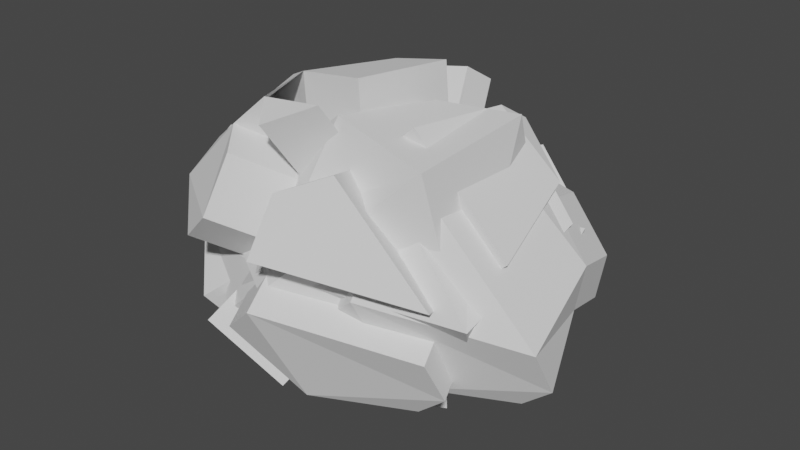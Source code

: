 # Source: Rocks.blend  (saved by Blender 2.81.16; exported with 4.5.12 LTS)
import bpy
from mathutils import Matrix  # noqa: F401  (used for matrix-valued properties, if any)

bpy.ops.wm.read_factory_settings(use_empty=True)
scene = bpy.context.scene
scene.name = 'Scene'

# ---- collections
col_collection = bpy.data.collections.new('Collection'); scene.collection.children.link(col_collection)

# ---- world
world_world = bpy.data.worlds.new('World'); scene.world = world_world
world_world.use_nodes = True; world_world.node_tree.nodes.clear()
_N = world_world.node_tree.nodes; _L = world_world.node_tree.links
n0 = _N.new('ShaderNodeOutputWorld'); n0.name = 'World Output'; n0.location = (300, 300)
n1 = _N.new('ShaderNodeBackground'); n1.name = 'Background'; n1.location = (10, 300)
n1.inputs[0].default_value = (0.05088, 0.05088, 0.05088, 1.0)
_L.new(n1.outputs[0], n0.inputs[0])
n0.is_active_output = True
world_world.color = (0.05088, 0.05088, 0.05088)
world_world.use_sun_shadow = False
world_world.sun_shadow_jitter_overblur = 0.0

# ---- meshes
me_sphere_002 = bpy.data.meshes.new('Sphere.002')
me_sphere_002.from_pydata([(0.08938, -0.3699, 1.767), (-0.01961, 0.8302, 0.05714), (0.8265, 0.7075, 1.017), (0.6388, -0.2881, -0.132), (1.023, -0.4898, 0.5889), (-0.2661, -0.687, -0.1583), (-0.4417, -0.7039, 1.439), (-1.265, -0.06287, 1.299), (-0.484, -1.177, 0.8029), (-1.033, 0.5843, 1.096), (-0.8865, 0.6584, 0.8312), (-0.8746, 0.9417, 1.068), (0.2615, 0.7688, 1.421), (-0.009335, 0.9555, 1.151), (0.769, 0.669, 0.5941), (1.051, -0.2512, 0.1419), (-0.8369, -0.1433, 1.687), (0.223, 0.597, 1.7), (-0.4768, 0.7115, 1.655), (-0.7149, 0.2313, -0.02295), (-0.7033, 0.8194, 0.3136), (-0.4117, 1.099, 0.1789), (-0.5228, -0.3729, -0.00979), (-0.8537, -1.057, 0.4721), (-1.277, -0.4413, 0.9134), (-0.7801, -0.06051, 0.004288)], [], [(3, 1, 14, 15), (0, 6, 8, 4), (6, 0, 16), (9, 11, 10), (20, 10, 11, 13, 21), (4, 8, 23, 5, 3, 15), (4, 15, 14, 2), (21, 13, 12, 2, 14, 1), (25, 22, 23, 24), (16, 18, 11, 9, 7), (13, 11, 18, 17, 12), (12, 17, 0, 4, 2), (18, 16, 0, 17), (25, 24, 7, 9, 10, 20, 19), (20, 21, 1, 19), (23, 8, 6, 16, 7, 24), (23, 22, 5), (1, 3, 5, 22, 25, 19)])
_uv = me_sphere_002.uv_layers.new(name='UVMap')
_uv.uv.foreach_set('vector', [0.487, 0.5189, 0.64, 0.4199, 0.6439, 0.6868, 0.4809, 0.6203, 0.1021, 0.6808, 0.1205, 0.6185, 0.2012, 0.5011, 0.3982, 0.7583, 0.1205, 0.6185, 0.1021, 0.6808, 0.08144, 0.5626, 0.9148, 0.4193, 0.903, 0.467, 0.8982, 0.4167, 0.7881, 0.3186, 0.8982, 0.4167, 0.901, 0.5022, 0.8257, 0.6768, 0.7322, 0.38, 0.4006, 0.7532, 0.2012, 0.5011, 0.2099, 0.3809, 0.359, 0.2603, 0.4868, 0.5201, 0.4766, 0.6524, 0.4006, 0.7532, 0.4828, 0.648, 0.6439, 0.6868, 0.6961, 0.7543, 0.7322, 0.38, 0.8257, 0.6768, 0.8191, 0.7215, 0.6961, 0.7543, 0.6439, 0.6868, 0.659, 0.3864, 0.4507, 0.06275, 0.34, 0.1655, 0.1922, 0.3313, 0.05329, 0.3142, 0.08144, 0.5626, 0.8703, 0.581, 0.903, 0.467, 0.9148, 0.4193, 0.3167, 0.4042, 0.8257, 0.6768, 0.901, 0.5022, 0.8703, 0.581, 0.8237, 0.7055, 0.8191, 0.7215, 0.8191, 0.7215, 0.8237, 0.7055, 0.1021, 0.6808, 0.3982, 0.7583, 0.6961, 0.7543, 0.8703, 0.581, 0.08144, 0.5626, 0.1021, 0.6808, 0.8237, 0.7055, 0.4507, 0.06275, 0.03911, 0.3366, 0.001924, 0.3757, 0.9148, 0.4193, 0.8982, 0.4167, 0.7881, 0.3186, 0.6024, 0.1413, 0.7881, 0.3186, 0.7322, 0.38, 0.6567, 0.3829, 0.6024, 0.1413, 0.2099, 0.3809, 0.2012, 0.5011, 0.1205, 0.6185, 0.08144, 0.5626, 0.3167, 0.4042, 0.05329, 0.3142, 0.1922, 0.3313, 0.34, 0.1655, 0.359, 0.2603, 0.64, 0.4199, 0.4869, 0.5188, 0.359, 0.2603, 0.34, 0.1655, 0.4507, 0.06275, 0.6024, 0.1413])
me_sphere_002.use_remesh_fix_poles = True
me_sphere_002.use_remesh_preserve_attributes = False
me_sphere_002.use_mirror_vertex_groups = False
me_sphere_002.update()
me_sphere_010 = bpy.data.meshes.new('Sphere.010')
me_sphere_010.from_pydata([(0.06291, -0.468, 1.661), (-0.01961, 0.8302, 0.05714), (0.7209, 0.6274, 1.014), (0.6287, -0.08154, 0.00101), (0.9069, -0.3634, 0.7189), (-0.2762, -0.4804, -0.02532), (-0.4128, -0.6593, 1.434), (-1.016, -0.2165, 1.27), (-0.4652, -0.9254, 0.9306), (-0.7594, 0.3703, 1.222), (-0.767, 0.5985, 1.017), (-0.5344, 0.6836, 1.229), (0.2615, 0.7688, 1.421), (0.05737, 0.9114, 1.186), (0.6634, 0.5889, 0.5912), (0.9354, -0.1247, 0.272), (-0.6137, -0.3949, 1.552), (0.1966, 0.499, 1.595), (-0.2825, 0.4153, 1.526), (-0.7149, 0.2313, -0.02295), (-0.6366, 0.7753, 0.3487), (-0.345, 1.055, 0.2139), (-0.5228, -0.3729, -0.00979), (-0.8349, -0.8056, 0.5998), (-1.248, -0.3967, 0.9081), (-0.7801, -0.06051, 0.004288)], [], [(3, 1, 14, 15), (0, 6, 8, 4), (6, 0, 16), (9, 11, 10), (20, 10, 11, 13, 21), (4, 8, 23, 5, 3, 15), (4, 15, 14, 2), (21, 13, 12, 2, 14, 1), (25, 22, 23, 24), (16, 18, 11, 9, 7), (13, 11, 18, 17, 12), (12, 17, 0, 4, 2), (18, 16, 0, 17), (25, 24, 7, 9, 10, 20, 19), (20, 21, 1, 19), (23, 8, 6, 16, 7, 24), (23, 22, 5), (1, 3, 5, 22, 25, 19)])
_uv = me_sphere_010.uv_layers.new(name='UVMap')
_uv.uv.foreach_set('vector', [0.487, 0.5189, 0.64, 0.4199, 0.6439, 0.6868, 0.4809, 0.6203, 0.1021, 0.6808, 0.1205, 0.6185, 0.2012, 0.5011, 0.3982, 0.7583, 0.1205, 0.6185, 0.1021, 0.6808, 0.08144, 0.5626, 0.9148, 0.4193, 0.903, 0.467, 0.8982, 0.4167, 0.7881, 0.3186, 0.8982, 0.4167, 0.901, 0.5022, 0.8257, 0.6768, 0.7322, 0.38, 0.4006, 0.7532, 0.2012, 0.5011, 0.2099, 0.3809, 0.359, 0.2603, 0.4868, 0.5201, 0.4766, 0.6524, 0.4006, 0.7532, 0.4828, 0.648, 0.6439, 0.6868, 0.6961, 0.7543, 0.7322, 0.38, 0.8257, 0.6768, 0.8191, 0.7215, 0.6961, 0.7543, 0.6439, 0.6868, 0.659, 0.3864, 0.4507, 0.06275, 0.34, 0.1655, 0.1922, 0.3313, 0.05329, 0.3142, 0.08144, 0.5626, 0.8703, 0.581, 0.903, 0.467, 0.9148, 0.4193, 0.3167, 0.4042, 0.8257, 0.6768, 0.901, 0.5022, 0.8703, 0.581, 0.8237, 0.7055, 0.8191, 0.7215, 0.8191, 0.7215, 0.8237, 0.7055, 0.1021, 0.6808, 0.3982, 0.7583, 0.6961, 0.7543, 0.8703, 0.581, 0.08144, 0.5626, 0.1021, 0.6808, 0.8237, 0.7055, 0.4507, 0.06275, 0.03911, 0.3366, 0.001924, 0.3757, 0.9148, 0.4193, 0.8982, 0.4167, 0.7881, 0.3186, 0.6024, 0.1413, 0.7881, 0.3186, 0.7322, 0.38, 0.6567, 0.3829, 0.6024, 0.1413, 0.2099, 0.3809, 0.2012, 0.5011, 0.1205, 0.6185, 0.08144, 0.5626, 0.3167, 0.4042, 0.05329, 0.3142, 0.1922, 0.3313, 0.34, 0.1655, 0.359, 0.2603, 0.64, 0.4199, 0.4869, 0.5188, 0.359, 0.2603, 0.34, 0.1655, 0.4507, 0.06275, 0.6024, 0.1413])
me_sphere_010.use_remesh_fix_poles = True
me_sphere_010.use_remesh_preserve_attributes = False
me_sphere_010.use_mirror_vertex_groups = False
me_sphere_010.update()
me_sphere_011 = bpy.data.meshes.new('Sphere.011')
me_sphere_011.from_pydata([(0.9133, -0.7936, 1.951), (0.05033, 0.8818, -0.06808), (0.9455, 0.771, 0.9239), (0.7157, -0.1689, -0.1942), (1.219, -0.5908, 0.3748), (-0.2591, -0.6194, -0.0953), (-0.3427, -0.8913, 1.249), (-1.385, -0.3537, 1.114), (-0.3781, -1.296, 0.6763), (-1.129, 0.233, 1.066), (-1.153, 0.5184, 0.7058), (-0.5501, 0.7408, 1.074), (0.4861, 0.9124, 1.331), (0.04167, 0.9685, 1.031), (0.7333, 0.6405, 0.4659), (1.022, -0.2121, 0.07677), (-0.05796, -0.6321, 2.116), (0.9768, 0.4054, 2.07), (0.2732, 0.1781, 2.09), (-1.085, 0.09408, -0.1787), (-1.022, 0.6952, 0.03785), (-0.3607, 1.112, 0.05892), (-0.5228, -0.3729, -0.00979), (-0.8178, -0.9445, 0.5298), (-1.618, -0.534, 0.7523), (-1.15, -0.1977, -0.1515)], [], [(3, 1, 14, 15), (0, 6, 8, 4), (6, 0, 16), (9, 11, 10), (20, 10, 11, 13, 21), (4, 8, 23, 5, 3, 15), (4, 15, 14, 2), (21, 13, 12, 2, 14, 1), (25, 22, 23, 24), (16, 18, 11, 9, 7), (13, 11, 18, 17, 12), (12, 17, 0, 4, 2), (18, 16, 0, 17), (25, 24, 7, 9, 10, 20, 19), (20, 21, 1, 19), (23, 8, 6, 16, 7, 24), (23, 22, 5), (1, 3, 5, 22, 25, 19)])
_uv = me_sphere_011.uv_layers.new(name='UVMap')
_uv.uv.foreach_set('vector', [0.487, 0.5189, 0.64, 0.4199, 0.6439, 0.6868, 0.4809, 0.6203, 0.1021, 0.6808, 0.1205, 0.6185, 0.2012, 0.5011, 0.3982, 0.7583, 0.1205, 0.6185, 0.1021, 0.6808, 0.08144, 0.5626, 0.9148, 0.4193, 0.903, 0.467, 0.8982, 0.4167, 0.7881, 0.3186, 0.8982, 0.4167, 0.901, 0.5022, 0.8257, 0.6768, 0.7322, 0.38, 0.4006, 0.7532, 0.2012, 0.5011, 0.2099, 0.3809, 0.359, 0.2603, 0.4868, 0.5201, 0.4766, 0.6524, 0.4006, 0.7532, 0.4828, 0.648, 0.6439, 0.6868, 0.6961, 0.7543, 0.7322, 0.38, 0.8257, 0.6768, 0.8191, 0.7215, 0.6961, 0.7543, 0.6439, 0.6868, 0.659, 0.3864, 0.4507, 0.06275, 0.34, 0.1655, 0.1922, 0.3313, 0.05329, 0.3142, 0.08144, 0.5626, 0.8703, 0.581, 0.903, 0.467, 0.9148, 0.4193, 0.3167, 0.4042, 0.8257, 0.6768, 0.901, 0.5022, 0.8703, 0.581, 0.8237, 0.7055, 0.8191, 0.7215, 0.8191, 0.7215, 0.8237, 0.7055, 0.1021, 0.6808, 0.3982, 0.7583, 0.6961, 0.7543, 0.8703, 0.581, 0.08144, 0.5626, 0.1021, 0.6808, 0.8237, 0.7055, 0.4507, 0.06275, 0.03911, 0.3366, 0.001924, 0.3757, 0.9148, 0.4193, 0.8982, 0.4167, 0.7881, 0.3186, 0.6024, 0.1413, 0.7881, 0.3186, 0.7322, 0.38, 0.6567, 0.3829, 0.6024, 0.1413, 0.2099, 0.3809, 0.2012, 0.5011, 0.1205, 0.6185, 0.08144, 0.5626, 0.3167, 0.4042, 0.05329, 0.3142, 0.1922, 0.3313, 0.34, 0.1655, 0.359, 0.2603, 0.64, 0.4199, 0.4869, 0.5188, 0.359, 0.2603, 0.34, 0.1655, 0.4507, 0.06275, 0.6024, 0.1413])
me_sphere_011.use_remesh_fix_poles = True
me_sphere_011.use_remesh_preserve_attributes = False
me_sphere_011.use_mirror_vertex_groups = False
me_sphere_011.update()
me_sphere_012 = bpy.data.meshes.new('Sphere.012')
me_sphere_012.from_pydata([(0.1834, -0.828, 0.4583), (-0.1097, 1.105, 1.124), (0.8325, 0.3299, 0.9969), (0.251, 0.9263, 0.07891), (0.6735, 0.2332, -0.03675), (-0.6799, 0.596, 0.02594), (-0.3714, -0.804, 0.3787), (-0.8725, -0.6087, 0.9237), (-0.6461, -0.4744, 0.0009956), (-0.5154, -0.2753, 1.34), (-0.5357, -0.001988, 1.479), (-0.2334, -0.1072, 1.543), (0.5778, -0.07345, 1.408), (0.3479, 0.1493, 1.529), (0.633, 0.6783, 0.848), (0.61, 0.7332, 0.02243), (-0.4546, -0.8458, 0.7186), (0.5117, -0.3513, 1.247), (0.03068, -0.4254, 1.314), (-0.9133, 0.7867, 0.8058), (-0.5925, 0.6916, 1.379), (-0.3036, 0.9863, 1.484), (-0.8754, 0.5728, 0.21), (-1.064, -0.2106, 0.1276), (-1.246, -0.4087, 0.7282), (-1.033, 0.6311, 0.5786)], [], [(3, 1, 14, 15), (0, 6, 8, 4), (6, 0, 16), (9, 11, 10), (20, 10, 11, 13, 21), (4, 8, 23, 5, 3, 15), (4, 15, 14, 2), (21, 13, 12, 2, 14, 1), (25, 22, 23, 24), (16, 18, 11, 9, 7), (13, 11, 18, 17, 12), (12, 17, 0, 4, 2), (18, 16, 0, 17), (25, 24, 7, 9, 10, 20, 19), (20, 21, 1, 19), (23, 8, 6, 16, 7, 24), (23, 22, 5), (1, 3, 5, 22, 25, 19)])
_uv = me_sphere_012.uv_layers.new(name='UVMap')
_uv.uv.foreach_set('vector', [0.487, 0.5189, 0.64, 0.4199, 0.6439, 0.6868, 0.4809, 0.6203, 0.1021, 0.6808, 0.1205, 0.6185, 0.2012, 0.5011, 0.3982, 0.7583, 0.1205, 0.6185, 0.1021, 0.6808, 0.08144, 0.5626, 0.9148, 0.4193, 0.903, 0.467, 0.8982, 0.4167, 0.7881, 0.3186, 0.8982, 0.4167, 0.901, 0.5022, 0.8257, 0.6768, 0.7322, 0.38, 0.4006, 0.7532, 0.2012, 0.5011, 0.2099, 0.3809, 0.359, 0.2603, 0.4868, 0.5201, 0.4766, 0.6524, 0.4006, 0.7532, 0.4828, 0.648, 0.6439, 0.6868, 0.6961, 0.7543, 0.7322, 0.38, 0.8257, 0.6768, 0.8191, 0.7215, 0.6961, 0.7543, 0.6439, 0.6868, 0.659, 0.3864, 0.4507, 0.06275, 0.34, 0.1655, 0.1922, 0.3313, 0.05329, 0.3142, 0.08144, 0.5626, 0.8703, 0.581, 0.903, 0.467, 0.9148, 0.4193, 0.3167, 0.4042, 0.8257, 0.6768, 0.901, 0.5022, 0.8703, 0.581, 0.8237, 0.7055, 0.8191, 0.7215, 0.8191, 0.7215, 0.8237, 0.7055, 0.1021, 0.6808, 0.3982, 0.7583, 0.6961, 0.7543, 0.8703, 0.581, 0.08144, 0.5626, 0.1021, 0.6808, 0.8237, 0.7055, 0.4507, 0.06275, 0.03911, 0.3366, 0.001924, 0.3757, 0.9148, 0.4193, 0.8982, 0.4167, 0.7881, 0.3186, 0.6024, 0.1413, 0.7881, 0.3186, 0.7322, 0.38, 0.6567, 0.3829, 0.6024, 0.1413, 0.2099, 0.3809, 0.2012, 0.5011, 0.1205, 0.6185, 0.08144, 0.5626, 0.3167, 0.4042, 0.05329, 0.3142, 0.1922, 0.3313, 0.34, 0.1655, 0.359, 0.2603, 0.64, 0.4199, 0.4869, 0.5188, 0.359, 0.2603, 0.34, 0.1655, 0.4507, 0.06275, 0.6024, 0.1413])
me_sphere_012.use_remesh_fix_poles = True
me_sphere_012.use_remesh_preserve_attributes = False
me_sphere_012.use_mirror_vertex_groups = False
me_sphere_012.update()
me_sphere_018 = bpy.data.meshes.new('Sphere.018')
me_sphere_018.from_pydata([(0.4272, -0.7082, 1.86), (0.3229, 1.005, 0.02291), (1.428, 0.5614, 1.178), (0.7753, -0.3382, -0.1137), (1.418, -0.8604, 0.803), (-0.2402, -0.6861, -0.282), (-0.4128, -0.6593, 1.434), (-1.405, -0.3443, 1.126), (-0.3185, -1.182, 0.8159), (-1.149, 0.2424, 1.078), (-1.158, 0.5225, 0.7357), (-0.5359, 0.7355, 1.092), (0.9683, 0.7029, 1.585), (0.3983, 1.138, 1.015), (1.006, 0.7632, 0.5569), (1.082, -0.3814, 0.1572), (-0.6137, -0.3949, 1.552), (0.5608, 0.2587, 1.794), (-0.2825, 0.4153, 1.526), (-1.104, 0.1035, -0.167), (-1.028, 0.6993, 0.06782), (-0.004041, 1.281, 0.04296), (-0.7206, -0.3516, -0.2023), (-1.017, -1.076, 0.1656), (-1.914, -0.5866, 0.4377), (-1.241, -0.1902, -0.2965)], [], [(3, 1, 14, 15), (0, 6, 8, 4), (6, 0, 16), (9, 11, 10), (20, 10, 11, 13, 21), (4, 8, 23, 5, 3, 15), (4, 15, 14, 2), (21, 13, 12, 2, 14, 1), (25, 22, 23, 24), (16, 18, 11, 9, 7), (13, 11, 18, 17, 12), (12, 17, 0, 4, 2), (18, 16, 0, 17), (25, 24, 7, 9, 10, 20, 19), (20, 21, 1, 19), (23, 8, 6, 16, 7, 24), (23, 22, 5), (1, 3, 5, 22, 25, 19)])
_uv = me_sphere_018.uv_layers.new(name='UVMap')
_uv.uv.foreach_set('vector', [0.487, 0.5189, 0.64, 0.4199, 0.6439, 0.6868, 0.4809, 0.6203, 0.1021, 0.6808, 0.1205, 0.6185, 0.2012, 0.5011, 0.3982, 0.7583, 0.1205, 0.6185, 0.1021, 0.6808, 0.08144, 0.5626, 0.9148, 0.4193, 0.903, 0.467, 0.8982, 0.4167, 0.7881, 0.3186, 0.8982, 0.4167, 0.901, 0.5022, 0.8257, 0.6768, 0.7322, 0.38, 0.4006, 0.7532, 0.2012, 0.5011, 0.2099, 0.3809, 0.359, 0.2603, 0.4868, 0.5201, 0.4766, 0.6524, 0.4006, 0.7532, 0.4828, 0.648, 0.6439, 0.6868, 0.6961, 0.7543, 0.7322, 0.38, 0.8257, 0.6768, 0.8191, 0.7215, 0.6961, 0.7543, 0.6439, 0.6868, 0.659, 0.3864, 0.4507, 0.06275, 0.34, 0.1655, 0.1922, 0.3313, 0.05329, 0.3142, 0.08144, 0.5626, 0.8703, 0.581, 0.903, 0.467, 0.9148, 0.4193, 0.3167, 0.4042, 0.8257, 0.6768, 0.901, 0.5022, 0.8703, 0.581, 0.8237, 0.7055, 0.8191, 0.7215, 0.8191, 0.7215, 0.8237, 0.7055, 0.1021, 0.6808, 0.3982, 0.7583, 0.6961, 0.7543, 0.8703, 0.581, 0.08144, 0.5626, 0.1021, 0.6808, 0.8237, 0.7055, 0.4507, 0.06275, 0.03911, 0.3366, 0.001924, 0.3757, 0.9148, 0.4193, 0.8982, 0.4167, 0.7881, 0.3186, 0.6024, 0.1413, 0.7881, 0.3186, 0.7322, 0.38, 0.6567, 0.3829, 0.6024, 0.1413, 0.2099, 0.3809, 0.2012, 0.5011, 0.1205, 0.6185, 0.08144, 0.5626, 0.3167, 0.4042, 0.05329, 0.3142, 0.1922, 0.3313, 0.34, 0.1655, 0.359, 0.2603, 0.64, 0.4199, 0.4869, 0.5188, 0.359, 0.2603, 0.34, 0.1655, 0.4507, 0.06275, 0.6024, 0.1413])
me_sphere_018.use_remesh_fix_poles = True
me_sphere_018.use_remesh_preserve_attributes = False
me_sphere_018.use_mirror_vertex_groups = False
me_sphere_018.update()
me_sphere_019 = bpy.data.meshes.new('Sphere.019')
me_sphere_019.from_pydata([(0.06291, -0.468, 1.661), (-0.01961, 0.8302, 0.05714), (0.7209, 0.6274, 1.014), (0.6287, -0.08154, 0.00101), (0.9069, -0.3634, 0.7189), (-0.2762, -0.4804, -0.02532), (-0.4128, -0.6593, 1.434), (-1.016, -0.2165, 1.27), (-0.4652, -0.9254, 0.9306), (-0.7594, 0.3703, 1.222), (-0.767, 0.5985, 1.017), (-0.5344, 0.6836, 1.229), (0.2615, 0.7688, 1.421), (0.05737, 0.9114, 1.186), (0.6634, 0.5889, 0.5912), (0.9354, -0.1247, 0.272), (-0.6137, -0.3949, 1.552), (0.1966, 0.499, 1.595), (-0.2825, 0.4153, 1.526), (-0.7149, 0.2313, -0.02295), (-0.6366, 0.7753, 0.3487), (-0.345, 1.055, 0.2139), (-0.5228, -0.3729, -0.00979), (-0.8349, -0.8056, 0.5998), (-1.248, -0.3967, 0.9081), (-0.7801, -0.06051, 0.004288)], [], [(3, 1, 14, 15), (0, 6, 8, 4), (6, 0, 16), (9, 11, 10), (20, 10, 11, 13, 21), (4, 8, 23, 5, 3, 15), (4, 15, 14, 2), (21, 13, 12, 2, 14, 1), (25, 22, 23, 24), (16, 18, 11, 9, 7), (13, 11, 18, 17, 12), (12, 17, 0, 4, 2), (18, 16, 0, 17), (25, 24, 7, 9, 10, 20, 19), (20, 21, 1, 19), (23, 8, 6, 16, 7, 24), (23, 22, 5), (1, 3, 5, 22, 25, 19)])
_uv = me_sphere_019.uv_layers.new(name='UVMap')
_uv.uv.foreach_set('vector', [0.487, 0.5189, 0.64, 0.4199, 0.6439, 0.6868, 0.4809, 0.6203, 0.1021, 0.6808, 0.1205, 0.6185, 0.2012, 0.5011, 0.3982, 0.7583, 0.1205, 0.6185, 0.1021, 0.6808, 0.08144, 0.5626, 0.9148, 0.4193, 0.903, 0.467, 0.8982, 0.4167, 0.7881, 0.3186, 0.8982, 0.4167, 0.901, 0.5022, 0.8257, 0.6768, 0.7322, 0.38, 0.4006, 0.7532, 0.2012, 0.5011, 0.2099, 0.3809, 0.359, 0.2603, 0.4868, 0.5201, 0.4766, 0.6524, 0.4006, 0.7532, 0.4828, 0.648, 0.6439, 0.6868, 0.6961, 0.7543, 0.7322, 0.38, 0.8257, 0.6768, 0.8191, 0.7215, 0.6961, 0.7543, 0.6439, 0.6868, 0.659, 0.3864, 0.4507, 0.06275, 0.34, 0.1655, 0.1922, 0.3313, 0.05329, 0.3142, 0.08144, 0.5626, 0.8703, 0.581, 0.903, 0.467, 0.9148, 0.4193, 0.3167, 0.4042, 0.8257, 0.6768, 0.901, 0.5022, 0.8703, 0.581, 0.8237, 0.7055, 0.8191, 0.7215, 0.8191, 0.7215, 0.8237, 0.7055, 0.1021, 0.6808, 0.3982, 0.7583, 0.6961, 0.7543, 0.8703, 0.581, 0.08144, 0.5626, 0.1021, 0.6808, 0.8237, 0.7055, 0.4507, 0.06275, 0.03911, 0.3366, 0.001924, 0.3757, 0.9148, 0.4193, 0.8982, 0.4167, 0.7881, 0.3186, 0.6024, 0.1413, 0.7881, 0.3186, 0.7322, 0.38, 0.6567, 0.3829, 0.6024, 0.1413, 0.2099, 0.3809, 0.2012, 0.5011, 0.1205, 0.6185, 0.08144, 0.5626, 0.3167, 0.4042, 0.05329, 0.3142, 0.1922, 0.3313, 0.34, 0.1655, 0.359, 0.2603, 0.64, 0.4199, 0.4869, 0.5188, 0.359, 0.2603, 0.34, 0.1655, 0.4507, 0.06275, 0.6024, 0.1413])
me_sphere_019.use_remesh_fix_poles = True
me_sphere_019.use_remesh_preserve_attributes = False
me_sphere_019.use_mirror_vertex_groups = False
me_sphere_019.update()
me_sphere_020 = bpy.data.meshes.new('Sphere.020')
me_sphere_020.from_pydata([(0.06291, -0.468, 1.661), (-0.01961, 0.8302, 0.05714), (0.6287, -0.08154, 0.00101), (-0.2762, -0.4804, -0.02532), (-0.4128, -0.6593, 1.434), (-1.016, -0.2165, 1.27), (-0.7594, 0.3703, 1.222), (-0.767, 0.5985, 1.017), (-0.5344, 0.6836, 1.229), (0.2615, 0.7688, 1.421), (0.05737, 0.9114, 1.186), (-0.6137, -0.3949, 1.552), (0.1966, 0.499, 1.595), (-0.2825, 0.4153, 1.526), (-0.7149, 0.2313, -0.02295), (-0.8019, 0.8282, 1.654), (-1.36, 0.7072, 1.398), (-0.5228, -0.3729, -0.00979), (-0.8349, -0.8056, 0.5998), (-1.248, -0.3967, 0.9081), (-0.7801, -0.06051, 0.004288), (0.1539, 1.307, 1.259), (-0.642, 1.221, 1.067), (-0.8746, 1.136, 0.8546), (-0.05024, 1.449, 1.024), (-0.7442, 1.313, 0.1867), (-0.4526, 1.593, 0.05195), (-0.8225, 0.7691, -0.1849), (-0.1272, 1.368, -0.1049), (-1.592, 0.622, 1.186), (-1.585, 0.3938, 1.392), (-1.605, -0.03694, 0.1736), (-1.54, 0.2549, 0.1463), (-1.462, 0.7988, 0.5179), (-2.073, -0.3732, 1.077), (-1.841, -0.1929, 1.439), (-1.467, 1.245, 1.236), (-1.7, 1.16, 1.024), (-1.569, 1.337, 0.356), (-1.648, 0.7926, -0.01566), (-1.027, 0.5149, 1.647), (-1.283, -0.07184, 1.695), (-0.8812, -0.2503, 1.977), (-0.5501, 0.5599, 1.951), (-0.07706, 1.273, 1.604), (0.1271, 1.131, 1.839), (0.06213, 0.861, 2.014), (-0.417, 0.7774, 1.944), (-0.6688, 1.046, 1.648), (-0.8095, 1.544, 1.148), (-1.042, 1.459, 0.9353), (-0.9118, 1.636, 0.2674), (-0.2178, 1.772, 1.105), (-0.6201, 1.915, 0.1327), (0.9969, -0.6552, 1.558), (0.5212, -0.8465, 1.331), (1.196, 0.5816, 1.318), (1.655, 0.4401, 0.9108), (0.4688, -1.113, 0.8278), (1.841, -0.5506, 0.616), (1.563, -0.2688, -0.1019), (0.6578, -0.6677, -0.1282), (1.131, 0.3118, 1.492), (1.597, 0.4017, 0.4883), (1.869, -0.3119, 0.1691), (-0.08155, -0.4037, 1.167), (0.3204, -0.5822, 1.449), (1.088, 1.119, 1.156), (-0.314, -0.584, 0.8052), (0.1539, -0.2477, -0.0986), (0.09916, -0.9928, 0.4969), (0.4112, -0.5602, -0.1127), (0.9144, 0.643, -0.04575), (1.547, 0.9779, 0.7488), (0.8838, 1.262, 0.9209), (1.49, 0.9394, 0.3263), (0.4814, 1.405, -0.05094), (0.8068, 1.181, -0.2077)], [], [(26, 24, 74, 76), (12, 0, 54, 62), (4, 0, 11), (6, 8, 7), (14, 20, 31, 32), (20, 17, 71, 69), (9, 12, 62, 56), (10, 9, 21, 24), (28, 26, 76, 77), (6, 5, 41, 40), (9, 10, 44, 45), (17, 18, 70, 71), (13, 11, 0, 12), (25, 27, 39, 38), (18, 3, 61, 70), (0, 4, 55, 54), (18, 17, 3), (1, 2, 3, 17, 20, 14), (22, 24, 52, 49), (24, 21, 67, 74), (25, 26, 28, 27), (20, 19, 34, 31), (1, 14, 27, 28), (27, 14, 32, 39), (2, 1, 72, 60), (19, 20, 69, 68), (8, 10, 24, 22), (32, 33, 38, 39), (31, 34, 35, 30, 29, 33, 32), (33, 29, 37, 38), (29, 16, 36, 37), (5, 6, 30, 35), (23, 25, 38, 37), (22, 23, 37, 36), (19, 5, 35, 34), (7, 8, 16, 29), (8, 22, 36, 16), (6, 7, 29, 30), (42, 43, 15, 40, 41), (13, 8, 15, 43), (8, 6, 40, 15), (11, 13, 43, 42), (5, 11, 42, 41), (44, 48, 47, 46, 45), (13, 12, 46, 47), (8, 13, 47, 48), (12, 9, 45, 46), (10, 8, 48, 44), (51, 50, 49, 52, 53), (26, 25, 51, 53), (25, 23, 50, 51), (24, 26, 53, 52), (23, 22, 49, 50), (60, 72, 63, 64), (54, 55, 58, 59), (59, 58, 70, 61, 60, 64), (59, 64, 63, 57), (69, 71, 70, 68), (56, 62, 54, 59, 57), (56, 57, 73, 67), (70, 58, 55, 66, 65, 68), (76, 74, 67, 73, 75, 77), (63, 72, 77, 75), (57, 63, 75, 73), (3, 2, 60, 61), (21, 9, 56, 67), (5, 19, 68, 65), (4, 11, 66, 55), (11, 5, 65, 66), (1, 28, 77, 72), (19, 18, 17, 20), (18, 70, 68, 19)])
_uv = me_sphere_020.uv_layers.new(name='UVMap')
_uv.uv.foreach_set('vector', [0.7322, 0.38, 0.8257, 0.6768, 0.8257, 0.6768, 0.7322, 0.38, 0.8237, 0.7055, 0.1021, 0.6808, 0.1021, 0.6808, 0.8237, 0.7055, 0.1205, 0.6185, 0.1021, 0.6808, 0.08144, 0.5626, 0.9148, 0.4193, 0.903, 0.467, 0.8982, 0.4167, 0.6024, 0.1413, 0.4507, 0.06275, 0.4507, 0.06275, 0.6024, 0.1413, 0.4507, 0.06275, 0.34, 0.1655, 0.34, 0.1655, 0.4507, 0.06275, 0.8191, 0.7215, 0.8237, 0.7055, 0.8237, 0.7055, 0.8191, 0.7215, 0.8257, 0.6768, 0.8191, 0.7215, 0.8191, 0.7215, 0.8257, 0.6768, 0.6567, 0.3829, 0.7322, 0.38, 0.7322, 0.38, 0.6567, 0.3829, 0.9148, 0.4193, 0.3167, 0.4042, 0.3167, 0.4042, 0.9148, 0.4193, 0.8191, 0.7215, 0.8257, 0.6768, 0.8257, 0.6768, 0.8191, 0.7215, 0.34, 0.1655, 0.1922, 0.3313, 0.1922, 0.3313, 0.34, 0.1655, 0.8703, 0.581, 0.08144, 0.5626, 0.1021, 0.6808, 0.8237, 0.7055, 0.7881, 0.3186, 0.6024, 0.1413, 0.6024, 0.1413, 0.7881, 0.3186, 0.1922, 0.3313, 0.359, 0.2603, 0.359, 0.2603, 0.1922, 0.3313, 0.1021, 0.6808, 0.1205, 0.6185, 0.1205, 0.6185, 0.1021, 0.6808, 0.1922, 0.3313, 0.34, 0.1655, 0.359, 0.2603, 0.64, 0.4199, 0.4869, 0.5188, 0.359, 0.2603, 0.34, 0.1655, 0.4507, 0.06275, 0.6024, 0.1413, 0.901, 0.5022, 0.8257, 0.6768, 0.8257, 0.6768, 0.901, 0.5022, 0.8257, 0.6768, 0.8191, 0.7215, 0.8191, 0.7215, 0.8257, 0.6768, 0.7881, 0.3186, 0.7322, 0.38, 0.6567, 0.3829, 0.6024, 0.1413, 0.4507, 0.06275, 0.05329, 0.3142, 0.05329, 0.3142, 0.4507, 0.06275, 0.64, 0.4199, 0.6024, 0.1413, 0.6024, 0.1413, 0.64, 0.4199, 0.6024, 0.1413, 0.6024, 0.1413, 0.6024, 0.1413, 0.6024, 0.1413, 0.4869, 0.5188, 0.64, 0.4199, 0.64, 0.4199, 0.4869, 0.5188, 0.05329, 0.3142, 0.4507, 0.06275, 0.4507, 0.06275, 0.05329, 0.3142, 0.901, 0.5022, 0.8257, 0.6768, 0.8257, 0.6768, 0.901, 0.5022, 0.6024, 0.1413, 0.7881, 0.3186, 0.7881, 0.3186, 0.6024, 0.1413, 0.4507, 0.06275, 0.03911, 0.3366, 0.001924, 0.3757, 0.9148, 0.4193, 0.8982, 0.4167, 0.7881, 0.3186, 0.6024, 0.1413, 0.7881, 0.3186, 0.8982, 0.4167, 0.8982, 0.4167, 0.7881, 0.3186, 0.8982, 0.4167, 0.903, 0.467, 0.903, 0.467, 0.8982, 0.4167, 0.3167, 0.4042, 0.9148, 0.4193, 0.9148, 0.4193, 0.3167, 0.4042, 0.8982, 0.4167, 0.7881, 0.3186, 0.7881, 0.3186, 0.8982, 0.4167, 0.901, 0.5022, 0.8982, 0.4167, 0.8982, 0.4167, 0.901, 0.5022, 0.05329, 0.3142, 0.3167, 0.4042, 0.3167, 0.4042, 0.05329, 0.3142, 0.8982, 0.4167, 0.903, 0.467, 0.903, 0.467, 0.8982, 0.4167, 0.901, 0.5022, 0.901, 0.5022, 0.901, 0.5022, 0.901, 0.5022, 0.9148, 0.4193, 0.8982, 0.4167, 0.8982, 0.4167, 0.9148, 0.4193, 0.08144, 0.5626, 0.8703, 0.581, 0.903, 0.467, 0.9148, 0.4193, 0.3167, 0.4042, 0.8703, 0.581, 0.901, 0.5022, 0.901, 0.5022, 0.8703, 0.581, 0.903, 0.467, 0.9148, 0.4193, 0.9148, 0.4193, 0.903, 0.467, 0.08144, 0.5626, 0.8703, 0.581, 0.8703, 0.581, 0.08144, 0.5626, 0.3167, 0.4042, 0.08144, 0.5626, 0.08144, 0.5626, 0.3167, 0.4042, 0.8257, 0.6768, 0.901, 0.5022, 0.8703, 0.581, 0.8237, 0.7055, 0.8191, 0.7215, 0.8703, 0.581, 0.8237, 0.7055, 0.8237, 0.7055, 0.8703, 0.581, 0.901, 0.5022, 0.8703, 0.581, 0.8703, 0.581, 0.901, 0.5022, 0.8237, 0.7055, 0.8191, 0.7215, 0.8191, 0.7215, 0.8237, 0.7055, 0.8257, 0.6768, 0.901, 0.5022, 0.901, 0.5022, 0.8257, 0.6768, 0.7881, 0.3186, 0.8982, 0.4167, 0.901, 0.5022, 0.8257, 0.6768, 0.7322, 0.38, 0.7322, 0.38, 0.7881, 0.3186, 0.7881, 0.3186, 0.7322, 0.38, 0.7881, 0.3186, 0.8982, 0.4167, 0.8982, 0.4167, 0.7881, 0.3186, 0.8257, 0.6768, 0.7322, 0.38, 0.7322, 0.38, 0.8257, 0.6768, 0.8982, 0.4167, 0.901, 0.5022, 0.901, 0.5022, 0.8982, 0.4167, 0.487, 0.5189, 0.64, 0.4199, 0.6439, 0.6868, 0.4809, 0.6203, 0.1021, 0.6808, 0.1205, 0.6185, 0.2012, 0.5011, 0.3982, 0.7583, 0.4006, 0.7532, 0.2012, 0.5011, 0.2099, 0.3809, 0.359, 0.2603, 0.4868, 0.5201, 0.4766, 0.6524, 0.4006, 0.7532, 0.4828, 0.648, 0.6439, 0.6868, 0.6961, 0.7543, 0.4507, 0.06275, 0.34, 0.1655, 0.1922, 0.3313, 0.05329, 0.3142, 0.8191, 0.7215, 0.8237, 0.7055, 0.1021, 0.6808, 0.3982, 0.7583, 0.6961, 0.7543, 0.8191, 0.7215, 0.6961, 0.7543, 0.6961, 0.7543, 0.8191, 0.7215, 0.2099, 0.3809, 0.2012, 0.5011, 0.1205, 0.6185, 0.08144, 0.5626, 0.3167, 0.4042, 0.05329, 0.3142, 0.7322, 0.38, 0.8257, 0.6768, 0.8191, 0.7215, 0.6961, 0.7543, 0.6439, 0.6868, 0.659, 0.3864, 0.6439, 0.6868, 0.64, 0.4199, 0.64, 0.4199, 0.6439, 0.6868, 0.6961, 0.7543, 0.6439, 0.6868, 0.6439, 0.6868, 0.6961, 0.7543, 0.359, 0.2603, 0.4869, 0.5188, 0.4869, 0.5188, 0.359, 0.2603, 0.8191, 0.7215, 0.8191, 0.7215, 0.8191, 0.7215, 0.8191, 0.7215, 0.3167, 0.4042, 0.05329, 0.3142, 0.05329, 0.3142, 0.3167, 0.4042, 0.1205, 0.6185, 0.08144, 0.5626, 0.08144, 0.5626, 0.1205, 0.6185, 0.08144, 0.5626, 0.3167, 0.4042, 0.3167, 0.4042, 0.08144, 0.5626, 0.64, 0.4199, 0.64, 0.4199, 0.64, 0.4199, 0.64, 0.4199, 0.0, 0.0, 0.0, 0.0, 0.0, 0.0, 0.0, 0.0, 0.0, 0.0, 0.0, 0.0, 0.0, 0.0, 0.0, 0.0])
me_sphere_020.use_remesh_fix_poles = True
me_sphere_020.use_remesh_preserve_attributes = False
me_sphere_020.use_mirror_vertex_groups = False
me_sphere_020.update()
me_sphere_021 = bpy.data.meshes.new('Sphere.021')
me_sphere_021.from_pydata([(0.06291, -0.468, 1.661), (-0.01961, 0.8302, 0.05714), (0.7209, 0.6274, 1.014), (0.6287, -0.08154, 0.00101), (0.9069, -0.3634, 0.7189), (-0.2762, -0.4804, -0.02532), (-0.4128, -0.6593, 1.434), (-1.016, -0.2165, 1.27), (-0.4652, -0.9254, 0.9306), (-0.7594, 0.3703, 1.222), (-0.767, 0.5985, 1.017), (-0.5344, 0.6836, 1.229), (0.2615, 0.7688, 1.421), (0.05737, 0.9114, 1.186), (0.6634, 0.5889, 0.5912), (0.9354, -0.1247, 0.272), (-0.6137, -0.3949, 1.552), (0.1966, 0.499, 1.595), (-0.2825, 0.4153, 1.526), (-0.7149, 0.2313, -0.02295), (-0.6366, 0.7753, 0.3487), (-0.345, 1.055, 0.2139), (-0.5228, -0.3729, -0.00979), (-0.8349, -0.8056, 0.5998), (-1.248, -0.3967, 0.9081), (-0.7801, -0.06051, 0.004288), (1.076, 0.2702, -0.425), (0.428, 1.182, -0.3688), (1.111, 0.9407, 0.1652), (1.383, 0.2271, -0.154), (0.3178, -1.098, 1.871), (-0.1579, -1.289, 1.644), (-0.2103, -1.555, 1.141), (1.162, -0.9931, 0.9289), (-0.5483, -1.028, 2.027), (-0.0726, -0.8362, 2.254), (-0.7492, -0.7632, 2.145), (-1.244, 0.7096, 1.617), (-1.019, 1.023, 1.624), (-1.252, 0.9378, 1.411), (-0.9565, 1.391, 0.5029), (-1.087, 1.214, 1.171), (-0.8543, 1.3, 1.383), (-0.2625, 1.527, 1.34), (-0.6649, 1.671, 0.3681), (1.111, -0.9828, 0.4356), (-0.2612, -1.545, 0.6473), (-0.6309, -1.425, 0.3165), (-0.0722, -1.1, -0.3086), (0.8326, -0.7009, -0.2823), (1.139, -0.7441, -0.01134), (1.595, -0.185, 0.737), (1.623, 0.05366, 0.2901), (1.351, 0.7673, 0.6093), (1.409, 0.8057, 1.032), (-0.03879, 1.695, 0.1645), (0.3636, 1.551, 1.136), (0.5677, 1.409, 1.371), (1.027, 1.267, 0.9643), (0.9696, 1.229, 0.5417), (0.2866, 1.47, 0.007679), (-1.286, -0.349, -0.4032), (-1.029, -0.6614, -0.4173), (-1.341, -1.094, 0.1923), (-1.754, -0.6852, 0.5007), (-0.9776, -0.1983, 2.13), (-0.6465, 0.612, 2.104), (-0.8983, 0.8803, 1.807), (-1.123, 0.567, 1.801), (-1.379, -0.01977, 1.848), (-0.1105, 1.363, 1.708), (-0.7022, 1.136, 1.752), (-0.4504, 0.8673, 2.048), (0.02873, 0.951, 2.118), (0.09367, 1.221, 1.943), (0.7912, 0.7487, 1.894), (0.7262, 0.4789, 2.069), (0.5926, -0.4881, 2.135), (1.437, -0.3835, 1.193), (1.251, 0.6073, 1.488), (-0.3914, 0.4803, 2.225), (-0.7225, -0.33, 2.252), (-0.04591, -0.403, 2.361), (0.08774, 0.564, 2.295), (-1.438, 0.2034, -0.05521), (-1.906, -0.1328, 0.8486), (-1.673, 0.04748, 1.211), (-1.417, 0.6342, 1.163), (-1.425, 0.8624, 0.9571), (-1.294, 1.039, 0.2892), (-1.372, 0.4952, -0.08245), (-0.9339, 1.074, -0.2242), (-0.6422, 1.353, -0.3589), (-0.3168, 1.129, -0.5157), (-1.012, 0.5296, -0.5958), (-1.224, -1.3, 0.9303), (-0.8544, -1.42, 1.261), (-0.802, -1.154, 1.764), (-1.003, -0.8897, 1.883), (-1.405, -0.7113, 1.601), (-1.637, -0.8915, 1.239), (-1.074, -1.288, 0.1351), (-0.7622, -0.8549, -0.4744), (-0.5155, -0.9624, -0.49), (-0.007988, 0.862, -0.6531), (0.6403, -0.04979, -0.7092), (-0.2645, -0.4487, -0.7355), (-0.5112, -0.3412, -0.72), (-0.7685, -0.02876, -0.7059), (-0.7033, 0.2631, -0.7332)], [], [(86, 99, 100, 85), (24, 85, 100), (99, 7, 86), (26, 27, 28, 29), (1, 27, 26, 3), (14, 28, 27, 1), (15, 29, 28, 14), (3, 26, 29, 15), (30, 31, 32, 33), (6, 31, 30, 0), (8, 32, 31, 6), (4, 33, 32, 8), (0, 30, 33, 4), (34, 35, 36), (0, 35, 34, 6), (16, 36, 35, 0), (6, 34, 36, 16), (37, 38, 39), (11, 38, 37, 9), (10, 39, 38, 11), (9, 37, 39, 10), (40, 41, 42, 43, 44), (10, 41, 40, 20), (11, 42, 41, 10), (13, 43, 42, 11), (21, 44, 43, 13), (20, 40, 44, 21), (45, 46, 47, 48, 49, 50), (8, 46, 45, 4), (23, 47, 46, 8), (5, 48, 47, 23), (3, 49, 48, 5), (15, 50, 49, 3), (4, 45, 50, 15), (51, 52, 53, 54), (15, 52, 51, 4), (14, 53, 52, 15), (2, 54, 53, 14), (4, 51, 54, 2), (55, 56, 57, 58, 59, 60), (13, 56, 55, 21), (12, 57, 56, 13), (2, 58, 57, 12), (14, 59, 58, 2), (1, 60, 59, 14), (21, 55, 60, 1), (61, 62, 63, 64), (22, 62, 61, 25), (23, 63, 62, 22), (24, 64, 63, 23), (25, 61, 64, 24), (65, 66, 67, 68, 69), (18, 66, 65, 16), (11, 67, 66, 18), (9, 68, 67, 11), (7, 69, 68, 9), (16, 65, 69, 7), (70, 71, 72, 73, 74), (11, 71, 70, 13), (18, 72, 71, 11), (17, 73, 72, 18), (12, 74, 73, 17), (13, 70, 74, 12), (75, 76, 77, 78, 79), (17, 76, 75, 12), (0, 77, 76, 17), (4, 78, 77, 0), (2, 79, 78, 4), (12, 75, 79, 2), (80, 81, 82, 83), (16, 81, 80, 18), (0, 82, 81, 16), (17, 83, 82, 0), (18, 80, 83, 17), (84, 85, 86, 87, 88, 89, 90), (24, 85, 84, 25), (7, 86, 85, 24), (9, 87, 86, 7), (10, 88, 87, 9), (20, 89, 88, 10), (19, 90, 89, 20), (25, 84, 90, 19), (91, 92, 93, 94), (21, 92, 91, 20), (1, 93, 92, 21), (19, 94, 93, 1), (20, 91, 94, 19), (95, 96, 97, 98, 99, 100), (8, 96, 95, 23), (6, 97, 96, 8), (16, 98, 97, 6), (7, 99, 98, 16), (24, 100, 99, 7), (23, 95, 100, 24), (101, 102, 103), (22, 102, 101, 23), (5, 103, 102, 22), (23, 101, 103, 5), (104, 105, 106, 107, 108, 109), (3, 105, 104, 1), (5, 106, 105, 3), (22, 107, 106, 5), (25, 108, 107, 22), (19, 109, 108, 25), (1, 104, 109, 19), (99, 86, 69), (65, 98, 81), (81, 98, 36), (65, 98, 99, 69), (81, 65, 16), (98, 16, 36), (86, 7, 69)])
_uv = me_sphere_021.uv_layers.new(name='UVMap')
_uv.uv.foreach_set('vector', [0.0, 0.0, 0.0, 0.0, 0.0, 0.0, 0.0, 0.0, 0.03911, 0.3366, 0.03911, 0.3366, 0.05329, 0.3142, 0.0, 0.0, 0.0, 0.0, 0.0, 0.0, 0.487, 0.5189, 0.64, 0.4199, 0.6439, 0.6868, 0.4809, 0.6203, 0.64, 0.4199, 0.64, 0.4199, 0.487, 0.5189, 0.487, 0.5189, 0.6439, 0.6868, 0.6439, 0.6868, 0.64, 0.4199, 0.64, 0.4199, 0.4809, 0.6203, 0.4809, 0.6203, 0.6439, 0.6868, 0.6439, 0.6868, 0.487, 0.5189, 0.487, 0.5189, 0.4809, 0.6203, 0.4809, 0.6203, 0.1021, 0.6808, 0.1205, 0.6185, 0.2012, 0.5011, 0.3982, 0.7583, 0.1205, 0.6185, 0.1205, 0.6185, 0.1021, 0.6808, 0.1021, 0.6808, 0.2012, 0.5011, 0.2012, 0.5011, 0.1205, 0.6185, 0.1205, 0.6185, 0.3982, 0.7583, 0.3982, 0.7583, 0.2012, 0.5011, 0.2012, 0.5011, 0.1021, 0.6808, 0.1021, 0.6808, 0.3982, 0.7583, 0.3982, 0.7583, 0.1205, 0.6185, 0.1021, 0.6808, 0.08144, 0.5626, 0.1021, 0.6808, 0.1021, 0.6808, 0.1205, 0.6185, 0.1205, 0.6185, 0.08144, 0.5626, 0.08144, 0.5626, 0.1021, 0.6808, 0.1021, 0.6808, 0.1205, 0.6185, 0.1205, 0.6185, 0.08144, 0.5626, 0.08144, 0.5626, 0.9148, 0.4193, 0.903, 0.467, 0.8982, 0.4167, 0.903, 0.467, 0.903, 0.467, 0.9148, 0.4193, 0.9148, 0.4193, 0.8982, 0.4167, 0.8982, 0.4167, 0.903, 0.467, 0.903, 0.467, 0.9148, 0.4193, 0.9148, 0.4193, 0.8982, 0.4167, 0.8982, 0.4167, 0.7881, 0.3186, 0.8982, 0.4167, 0.901, 0.5022, 0.8257, 0.6768, 0.7322, 0.38, 0.8982, 0.4167, 0.8982, 0.4167, 0.7881, 0.3186, 0.7881, 0.3186, 0.901, 0.5022, 0.901, 0.5022, 0.8982, 0.4167, 0.8982, 0.4167, 0.8257, 0.6768, 0.8257, 0.6768, 0.901, 0.5022, 0.901, 0.5022, 0.7322, 0.38, 0.7322, 0.38, 0.8257, 0.6768, 0.8257, 0.6768, 0.7881, 0.3186, 0.7881, 0.3186, 0.7322, 0.38, 0.7322, 0.38, 0.4006, 0.7532, 0.2012, 0.5011, 0.2099, 0.3809, 0.359, 0.2603, 0.4868, 0.5201, 0.4766, 0.6524, 0.2012, 0.5011, 0.2012, 0.5011, 0.4006, 0.7532, 0.4006, 0.7532, 0.2099, 0.3809, 0.2099, 0.3809, 0.2012, 0.5011, 0.2012, 0.5011, 0.359, 0.2603, 0.359, 0.2603, 0.2099, 0.3809, 0.2099, 0.3809, 0.4868, 0.5201, 0.4868, 0.5201, 0.359, 0.2603, 0.359, 0.2603, 0.4766, 0.6524, 0.4766, 0.6524, 0.4868, 0.5201, 0.4868, 0.5201, 0.4006, 0.7532, 0.4006, 0.7532, 0.4766, 0.6524, 0.4766, 0.6524, 0.4006, 0.7532, 0.4828, 0.648, 0.6439, 0.6868, 0.6961, 0.7543, 0.4828, 0.648, 0.4828, 0.648, 0.4006, 0.7532, 0.4006, 0.7532, 0.6439, 0.6868, 0.6439, 0.6868, 0.4828, 0.648, 0.4828, 0.648, 0.6961, 0.7543, 0.6961, 0.7543, 0.6439, 0.6868, 0.6439, 0.6868, 0.4006, 0.7532, 0.4006, 0.7532, 0.6961, 0.7543, 0.6961, 0.7543, 0.7322, 0.38, 0.8257, 0.6768, 0.8191, 0.7215, 0.6961, 0.7543, 0.6439, 0.6868, 0.659, 0.3864, 0.8257, 0.6768, 0.8257, 0.6768, 0.7322, 0.38, 0.7322, 0.38, 0.8191, 0.7215, 0.8191, 0.7215, 0.8257, 0.6768, 0.8257, 0.6768, 0.6961, 0.7543, 0.6961, 0.7543, 0.8191, 0.7215, 0.8191, 0.7215, 0.6439, 0.6868, 0.6439, 0.6868, 0.6961, 0.7543, 0.6961, 0.7543, 0.659, 0.3864, 0.659, 0.3864, 0.6439, 0.6868, 0.6439, 0.6868, 0.7322, 0.38, 0.7322, 0.38, 0.659, 0.3864, 0.659, 0.3864, 0.4507, 0.06275, 0.34, 0.1655, 0.1922, 0.3313, 0.05329, 0.3142, 0.34, 0.1655, 0.34, 0.1655, 0.4507, 0.06275, 0.4507, 0.06275, 0.1922, 0.3313, 0.1922, 0.3313, 0.34, 0.1655, 0.34, 0.1655, 0.05329, 0.3142, 0.05329, 0.3142, 0.1922, 0.3313, 0.1922, 0.3313, 0.4507, 0.06275, 0.4507, 0.06275, 0.05329, 0.3142, 0.05329, 0.3142, 0.08144, 0.5626, 0.8703, 0.581, 0.903, 0.467, 0.9148, 0.4193, 0.3167, 0.4042, 0.8703, 0.581, 0.8703, 0.581, 0.08144, 0.5626, 0.08144, 0.5626, 0.903, 0.467, 0.903, 0.467, 0.8703, 0.581, 0.8703, 0.581, 0.9148, 0.4193, 0.9148, 0.4193, 0.903, 0.467, 0.903, 0.467, 0.3167, 0.4042, 0.3167, 0.4042, 0.9148, 0.4193, 0.9148, 0.4193, 0.08144, 0.5626, 0.08144, 0.5626, 0.3167, 0.4042, 0.3167, 0.4042, 0.8257, 0.6768, 0.901, 0.5022, 0.8703, 0.581, 0.8237, 0.7055, 0.8191, 0.7215, 0.901, 0.5022, 0.901, 0.5022, 0.8257, 0.6768, 0.8257, 0.6768, 0.8703, 0.581, 0.8703, 0.581, 0.901, 0.5022, 0.901, 0.5022, 0.8237, 0.7055, 0.8237, 0.7055, 0.8703, 0.581, 0.8703, 0.581, 0.8191, 0.7215, 0.8191, 0.7215, 0.8237, 0.7055, 0.8237, 0.7055, 0.8257, 0.6768, 0.8257, 0.6768, 0.8191, 0.7215, 0.8191, 0.7215, 0.8191, 0.7215, 0.8237, 0.7055, 0.1021, 0.6808, 0.3982, 0.7583, 0.6961, 0.7543, 0.8237, 0.7055, 0.8237, 0.7055, 0.8191, 0.7215, 0.8191, 0.7215, 0.1021, 0.6808, 0.1021, 0.6808, 0.8237, 0.7055, 0.8237, 0.7055, 0.3982, 0.7583, 0.3982, 0.7583, 0.1021, 0.6808, 0.1021, 0.6808, 0.6961, 0.7543, 0.6961, 0.7543, 0.3982, 0.7583, 0.3982, 0.7583, 0.8191, 0.7215, 0.8191, 0.7215, 0.6961, 0.7543, 0.6961, 0.7543, 0.8703, 0.581, 0.08144, 0.5626, 0.1021, 0.6808, 0.8237, 0.7055, 0.08144, 0.5626, 0.08144, 0.5626, 0.8703, 0.581, 0.8703, 0.581, 0.1021, 0.6808, 0.1021, 0.6808, 0.08144, 0.5626, 0.08144, 0.5626, 0.8237, 0.7055, 0.8237, 0.7055, 0.1021, 0.6808, 0.1021, 0.6808, 0.8703, 0.581, 0.8703, 0.581, 0.8237, 0.7055, 0.8237, 0.7055, 0.4507, 0.06275, 0.03911, 0.3366, 0.001924, 0.3757, 0.9148, 0.4193, 0.8982, 0.4167, 0.7881, 0.3186, 0.6024, 0.1413, 0.03911, 0.3366, 0.03911, 0.3366, 0.4507, 0.06275, 0.4507, 0.06275, 0.001924, 0.3757, 0.001924, 0.3757, 0.03911, 0.3366, 0.03911, 0.3366, 0.9148, 0.4193, 0.9148, 0.4193, 0.001924, 0.3757, 0.001924, 0.3757, 0.8982, 0.4167, 0.8982, 0.4167, 0.9148, 0.4193, 0.9148, 0.4193, 0.7881, 0.3186, 0.7881, 0.3186, 0.8982, 0.4167, 0.8982, 0.4167, 0.6024, 0.1413, 0.6024, 0.1413, 0.7881, 0.3186, 0.7881, 0.3186, 0.4507, 0.06275, 0.4507, 0.06275, 0.6024, 0.1413, 0.6024, 0.1413, 0.7881, 0.3186, 0.7322, 0.38, 0.6567, 0.3829, 0.6024, 0.1413, 0.7322, 0.38, 0.7322, 0.38, 0.7881, 0.3186, 0.7881, 0.3186, 0.6567, 0.3829, 0.6567, 0.3829, 0.7322, 0.38, 0.7322, 0.38, 0.6024, 0.1413, 0.6024, 0.1413, 0.6567, 0.3829, 0.6567, 0.3829, 0.7881, 0.3186, 0.7881, 0.3186, 0.6024, 0.1413, 0.6024, 0.1413, 0.2099, 0.3809, 0.2012, 0.5011, 0.1205, 0.6185, 0.08144, 0.5626, 0.3167, 0.4042, 0.05329, 0.3142, 0.2012, 0.5011, 0.2012, 0.5011, 0.2099, 0.3809, 0.2099, 0.3809, 0.1205, 0.6185, 0.1205, 0.6185, 0.2012, 0.5011, 0.2012, 0.5011, 0.08144, 0.5626, 0.08144, 0.5626, 0.1205, 0.6185, 0.1205, 0.6185, 0.3167, 0.4042, 0.3167, 0.4042, 0.08144, 0.5626, 0.08144, 0.5626, 0.05329, 0.3142, 0.05329, 0.3142, 0.3167, 0.4042, 0.3167, 0.4042, 0.2099, 0.3809, 0.2099, 0.3809, 0.05329, 0.3142, 0.05329, 0.3142, 0.1922, 0.3313, 0.34, 0.1655, 0.359, 0.2603, 0.34, 0.1655, 0.34, 0.1655, 0.1922, 0.3313, 0.1922, 0.3313, 0.359, 0.2603, 0.359, 0.2603, 0.34, 0.1655, 0.34, 0.1655, 0.1922, 0.3313, 0.1922, 0.3313, 0.359, 0.2603, 0.359, 0.2603, 0.64, 0.4199, 0.4869, 0.5188, 0.359, 0.2603, 0.34, 0.1655, 0.4507, 0.06275, 0.6024, 0.1413, 0.4869, 0.5188, 0.4869, 0.5188, 0.64, 0.4199, 0.64, 0.4199, 0.359, 0.2603, 0.359, 0.2603, 0.4869, 0.5188, 0.4869, 0.5188, 0.34, 0.1655, 0.34, 0.1655, 0.359, 0.2603, 0.359, 0.2603, 0.4507, 0.06275, 0.4507, 0.06275, 0.34, 0.1655, 0.34, 0.1655, 0.6024, 0.1413, 0.6024, 0.1413, 0.4507, 0.06275, 0.4507, 0.06275, 0.64, 0.4199, 0.64, 0.4199, 0.6024, 0.1413, 0.6024, 0.1413, 0.0, 0.0, 0.0, 0.0, 0.0, 0.0, 0.0, 0.0, 0.0, 0.0, 0.0, 0.0, 0.0, 0.0, 0.0, 0.0, 0.0, 0.0, 0.0, 0.0, 0.0, 0.0, 0.0, 0.0, 0.0, 0.0, 0.0, 0.0, 0.0, 0.0, 0.0, 0.0, 0.0, 0.0, 0.0, 0.0, 0.0, 0.0, 0.0, 0.0, 0.0, 0.0, 0.0, 0.0])
me_sphere_021.use_remesh_fix_poles = True
me_sphere_021.use_remesh_preserve_attributes = False
me_sphere_021.use_mirror_vertex_groups = False
me_sphere_021.update()

# ---- objects
ob_rock_001 = bpy.data.objects.new('Rock.001', me_sphere_002)
ob_rock_000 = bpy.data.objects.new('Rock.000', me_sphere_010)
ob_rock_002 = bpy.data.objects.new('Rock.002', me_sphere_011)
ob_rock_004 = bpy.data.objects.new('Rock.004', me_sphere_012)
ob_rock_005 = bpy.data.objects.new('Rock.005', me_sphere_018)
ob_rock_003 = bpy.data.objects.new('Rock.003', me_sphere_019)
ob_rock_006 = bpy.data.objects.new('Rock.006', me_sphere_020)
ob_rock_007 = bpy.data.objects.new('Rock.007', me_sphere_021)

# ---- transforms, parenting, visibility, modifiers, constraints
ob_rock_001.location = (0.0, 0.0, 0.0)
ob_rock_001.lineart.crease_threshold = 0.0
ob_rock_000.location = (0.0, 0.0, 0.0)
ob_rock_000.lineart.crease_threshold = 0.0
ob_rock_002.location = (0.0, 0.0, 0.0)
ob_rock_002.lineart.crease_threshold = 0.0
ob_rock_004.location = (0.0, 0.0, 0.0)
ob_rock_004.lineart.crease_threshold = 0.0
ob_rock_005.location = (0.0, 0.0, 0.0)
ob_rock_005.lineart.crease_threshold = 0.0
ob_rock_003.location = (0.0, 0.0, 0.0)
ob_rock_003.lineart.crease_threshold = 0.0
ob_rock_006.location = (0.0, 0.0, 0.0)
ob_rock_006.lineart.crease_threshold = 0.0
ob_rock_007.location = (0.0, 0.0, 0.0)
ob_rock_007.lineart.crease_threshold = 0.0

# ---- collection membership
col_collection.objects.link(ob_rock_001)
col_collection.objects.link(ob_rock_000)
col_collection.objects.link(ob_rock_002)
col_collection.objects.link(ob_rock_004)
col_collection.objects.link(ob_rock_005)
col_collection.objects.link(ob_rock_003)
col_collection.objects.link(ob_rock_006)
col_collection.objects.link(ob_rock_007)

# ---- scene / render settings (as saved in the file)
scene.frame_start = 1; scene.frame_end = 250; scene.frame_set(18)
scene.render.engine = 'BLENDER_EEVEE_NEXT'
scene.cycles.use_denoising = False
scene.cycles.samples = 128
scene.cycles.sampling_pattern = 'TABULATED_SOBOL'
scene.cycles.use_adaptive_sampling = False
scene.cycles.use_light_tree = False
scene.view_settings.view_transform = 'Filmic'
bpy.context.view_layer.update()

# ---- added for rendering (the .blend has no active camera and no usable light): camera, sun
cam_auto = bpy.data.cameras.new('AutoCamera')
cam_auto.lens = 50.0
cam_auto.sensor_width = 36.0
cam_auto.clip_end = 1000.0
ob_auto_camera = bpy.data.objects.new('AutoCamera', cam_auto)
scene.collection.objects.link(ob_auto_camera)
ob_auto_camera.location = (5.53934, -6.5894, 5.32569)
ob_auto_camera.rotation_euler = (1.09748, -7.21219e-08, 0.694738)
scene.camera = ob_auto_camera
light_auto_sun = bpy.data.lights.new('AutoSun', 'SUN')
light_auto_sun.energy = 3.0
light_auto_sun.angle = 0.0523599
ob_auto_sun = bpy.data.objects.new('AutoSun', light_auto_sun)
scene.collection.objects.link(ob_auto_sun)
ob_auto_sun.rotation_euler = (0.872665, 0.174533, 0.523599)
bpy.context.view_layer.update()
